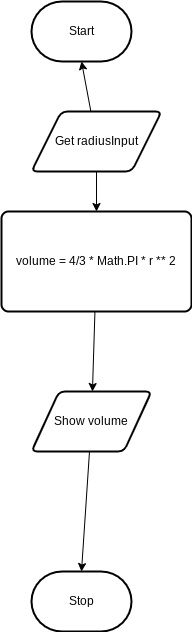

The diagram above was exported from draw.io. Its source (the exported page's mxGraphModel, read from the mxfile embedded in the PNG):
<mxGraphModel dx="1086" dy="692" grid="1" gridSize="10" guides="1" tooltips="1" connect="1" arrows="1" fold="1" page="1" pageScale="1" pageWidth="850" pageHeight="1100" math="0" shadow="0">
  <root>
    <mxCell id="0" />
    <mxCell id="1" parent="0" />
    <mxCell id="2" value="Start" style="strokeWidth=2;html=1;shape=mxgraph.flowchart.terminator;whiteSpace=wrap;" parent="1" vertex="1">
      <mxGeometry x="230" y="90" width="100" height="60" as="geometry" />
    </mxCell>
    <mxCell id="3" value="Stop" style="strokeWidth=2;html=1;shape=mxgraph.flowchart.terminator;whiteSpace=wrap;" parent="1" vertex="1">
      <mxGeometry x="230" y="660" width="100" height="60" as="geometry" />
    </mxCell>
    <mxCell id="5" style="edgeStyle=none;html=1;entryX=0.5;entryY=1;entryDx=0;entryDy=0;entryPerimeter=0;" edge="1" parent="1" source="4" target="2">
      <mxGeometry relative="1" as="geometry" />
    </mxCell>
    <mxCell id="8" style="edgeStyle=none;html=1;" edge="1" parent="1" source="4" target="7">
      <mxGeometry relative="1" as="geometry" />
    </mxCell>
    <mxCell id="4" value="Get radiusInput" style="shape=parallelogram;html=1;strokeWidth=2;perimeter=parallelogramPerimeter;whiteSpace=wrap;rounded=1;arcSize=12;size=0.23;" vertex="1" parent="1">
      <mxGeometry x="230" y="200" width="130" height="60" as="geometry" />
    </mxCell>
    <mxCell id="11" style="edgeStyle=none;html=1;" edge="1" parent="1" source="7" target="10">
      <mxGeometry relative="1" as="geometry" />
    </mxCell>
    <mxCell id="7" value="volume = 4/3 * Math.PI * r ** 2" style="rounded=1;whiteSpace=wrap;html=1;absoluteArcSize=1;arcSize=14;strokeWidth=2;" vertex="1" parent="1">
      <mxGeometry x="200" y="300" width="190" height="100" as="geometry" />
    </mxCell>
    <mxCell id="12" style="edgeStyle=none;html=1;entryX=0.5;entryY=0;entryDx=0;entryDy=0;entryPerimeter=0;" edge="1" parent="1" source="10" target="3">
      <mxGeometry relative="1" as="geometry" />
    </mxCell>
    <mxCell id="10" value="Show volume" style="shape=parallelogram;html=1;strokeWidth=2;perimeter=parallelogramPerimeter;whiteSpace=wrap;rounded=1;arcSize=12;size=0.23;" vertex="1" parent="1">
      <mxGeometry x="230" y="480" width="120" height="60" as="geometry" />
    </mxCell>
  </root>
</mxGraphModel>